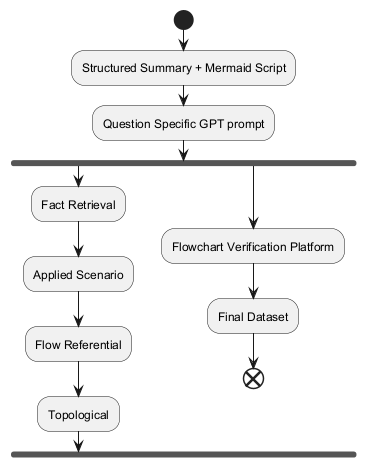

The diagram above was rendered by PlantUML. Its source (embedded in the PNG):
@startuml
start
:Structured Summary + Mermaid Script;
:Question Specific GPT prompt;
fork
    :Fact Retrieval;
    :Applied Scenario;
    :Flow Referential;
    :Topological;
fork again
:Flowchart Verification Platform;
:Final Dataset;
end
@enduml